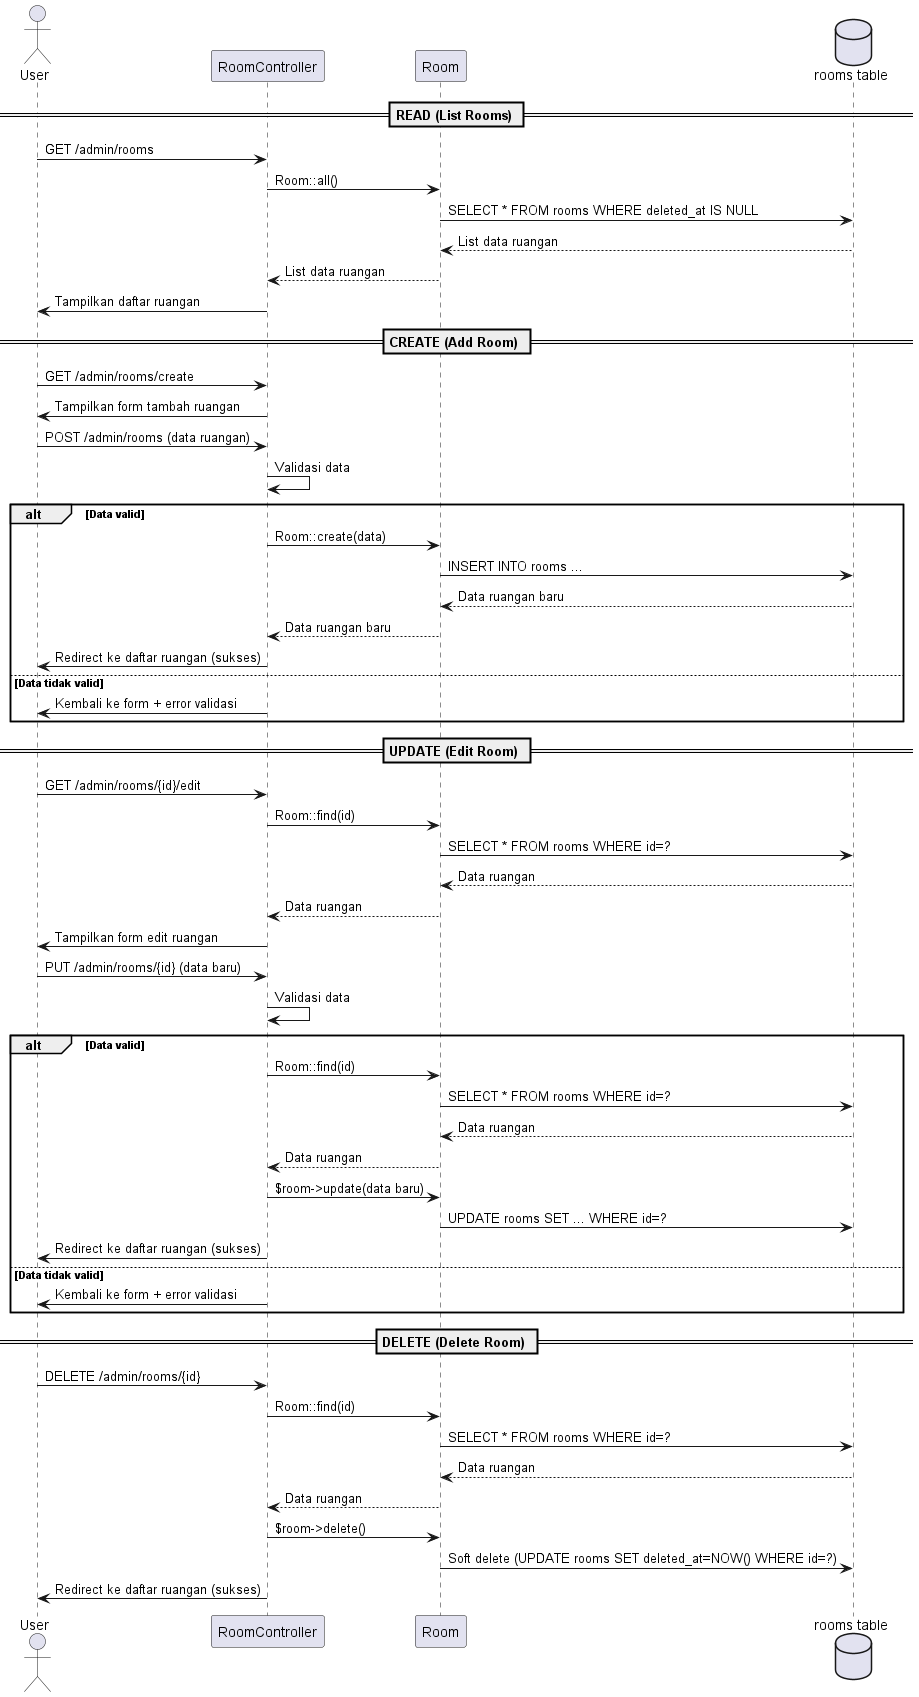

The diagram above was rendered by PlantUML. Its source (embedded in the PNG):
@startuml Sequence Diagram - CRUD Master Ruangan

actor User
participant "RoomController" as Controller
participant "Room" as Model
database "rooms table" as DB

== READ (List Rooms) ==
User -> Controller : GET /admin/rooms
Controller -> Model : Room::all()
Model -> DB : SELECT * FROM rooms WHERE deleted_at IS NULL
DB --> Model : List data ruangan
Model --> Controller : List data ruangan
Controller -> User : Tampilkan daftar ruangan

== CREATE (Add Room) ==
User -> Controller : GET /admin/rooms/create
Controller -> User : Tampilkan form tambah ruangan

User -> Controller : POST /admin/rooms (data ruangan)
Controller -> Controller : Validasi data
alt Data valid
    Controller -> Model : Room::create(data)
    Model -> DB : INSERT INTO rooms ...
    DB --> Model : Data ruangan baru
    Model --> Controller : Data ruangan baru
    Controller -> User : Redirect ke daftar ruangan (sukses)
else Data tidak valid
    Controller -> User : Kembali ke form + error validasi
end

== UPDATE (Edit Room) ==
User -> Controller : GET /admin/rooms/{id}/edit
Controller -> Model : Room::find(id)
Model -> DB : SELECT * FROM rooms WHERE id=?
DB --> Model : Data ruangan
Model --> Controller : Data ruangan
Controller -> User : Tampilkan form edit ruangan

User -> Controller : PUT /admin/rooms/{id} (data baru)
Controller -> Controller : Validasi data
alt Data valid
    Controller -> Model : Room::find(id)
    Model -> DB : SELECT * FROM rooms WHERE id=?
    DB --> Model : Data ruangan
    Model --> Controller : Data ruangan
    Controller -> Model : $room->update(data baru)
    Model -> DB : UPDATE rooms SET ... WHERE id=?
    Controller -> User : Redirect ke daftar ruangan (sukses)
else Data tidak valid
    Controller -> User : Kembali ke form + error validasi
end

== DELETE (Delete Room) ==
User -> Controller : DELETE /admin/rooms/{id}
Controller -> Model : Room::find(id)
Model -> DB : SELECT * FROM rooms WHERE id=?
DB --> Model : Data ruangan
Model --> Controller : Data ruangan
Controller -> Model : $room->delete()
Model -> DB : Soft delete (UPDATE rooms SET deleted_at=NOW() WHERE id=?)
Controller -> User : Redirect ke daftar ruangan (sukses)

@enduml